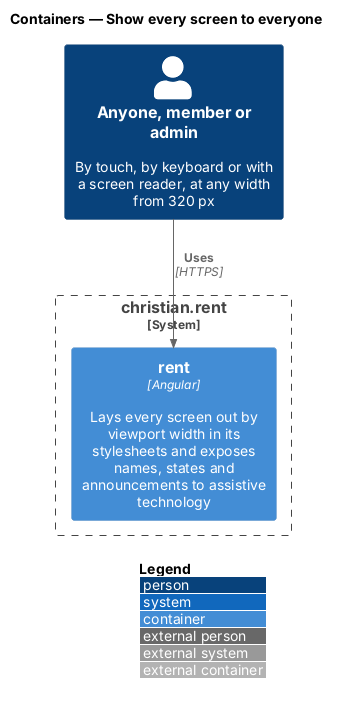

The diagram above was rendered by PlantUML. Its source (embedded in the PNG):
@startuml
!include <C4/C4_Container>
LAYOUT_WITH_LEGEND()
title Containers — Show every screen to everyone

Person(person, "Anyone, member or admin", "By touch, by keyboard or with a screen reader, at any width from 320 px")
System_Boundary(cr, "christian.rent") {
  Container(rent, "rent", "Angular", "Lays every screen out by viewport width in its stylesheets and exposes names, states and announcements to assistive technology")
}
Rel(person, rent, "Uses", "HTTPS")
@enduml